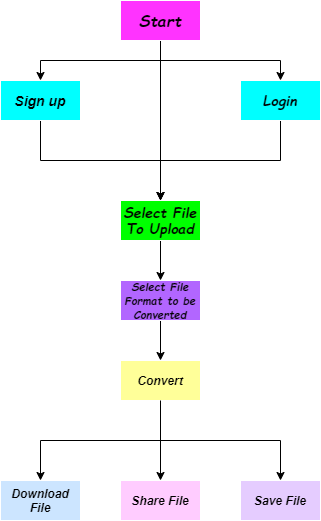

The diagram above was exported from draw.io. Its source (the exported page's mxGraphModel, read from the mxfile embedded in the PNG):
<mxGraphModel dx="696" dy="413" grid="1" gridSize="10" guides="1" tooltips="1" connect="1" arrows="1" fold="1" page="1" pageScale="1" pageWidth="850" pageHeight="1100" math="0" shadow="0">
  <root>
    <mxCell id="0" />
    <mxCell id="1" parent="0" />
    <mxCell id="4xOXJQ6l-W9_4iLtdvFg-6" style="edgeStyle=orthogonalEdgeStyle;rounded=0;orthogonalLoop=1;jettySize=auto;html=1;exitX=0.5;exitY=1;exitDx=0;exitDy=0;entryX=0.5;entryY=0;entryDx=0;entryDy=0;" parent="1" source="4xOXJQ6l-W9_4iLtdvFg-2" target="4xOXJQ6l-W9_4iLtdvFg-4" edge="1">
      <mxGeometry relative="1" as="geometry" />
    </mxCell>
    <mxCell id="4xOXJQ6l-W9_4iLtdvFg-7" style="edgeStyle=orthogonalEdgeStyle;rounded=0;orthogonalLoop=1;jettySize=auto;html=1;exitX=0.5;exitY=1;exitDx=0;exitDy=0;" parent="1" source="4xOXJQ6l-W9_4iLtdvFg-2" target="4xOXJQ6l-W9_4iLtdvFg-5" edge="1">
      <mxGeometry relative="1" as="geometry" />
    </mxCell>
    <mxCell id="fWrIG4PLwijiZd1J_vXD-4" style="edgeStyle=orthogonalEdgeStyle;rounded=0;orthogonalLoop=1;jettySize=auto;html=1;exitX=0.5;exitY=1;exitDx=0;exitDy=0;entryX=0.5;entryY=0;entryDx=0;entryDy=0;" edge="1" parent="1" source="4xOXJQ6l-W9_4iLtdvFg-2" target="4xOXJQ6l-W9_4iLtdvFg-8">
      <mxGeometry relative="1" as="geometry" />
    </mxCell>
    <mxCell id="4xOXJQ6l-W9_4iLtdvFg-2" value="&lt;b&gt;&lt;i&gt;&lt;font face=&quot;Comic Sans MS&quot; style=&quot;font-size: 16px&quot;&gt;Start&lt;/font&gt;&lt;/i&gt;&lt;/b&gt;" style="rounded=0;whiteSpace=wrap;html=1;fillColor=#FF33FF;strokeColor=#FFFFFF;" parent="1" vertex="1">
      <mxGeometry x="360" y="120" width="80" height="40" as="geometry" />
    </mxCell>
    <mxCell id="4xOXJQ6l-W9_4iLtdvFg-9" style="edgeStyle=orthogonalEdgeStyle;rounded=0;orthogonalLoop=1;jettySize=auto;html=1;exitX=0.5;exitY=1;exitDx=0;exitDy=0;entryX=0.5;entryY=0;entryDx=0;entryDy=0;" parent="1" source="4xOXJQ6l-W9_4iLtdvFg-4" target="4xOXJQ6l-W9_4iLtdvFg-8" edge="1">
      <mxGeometry relative="1" as="geometry">
        <Array as="points">
          <mxPoint x="280" y="280" />
          <mxPoint x="400" y="280" />
        </Array>
      </mxGeometry>
    </mxCell>
    <mxCell id="4xOXJQ6l-W9_4iLtdvFg-4" value="&lt;b&gt;&lt;i&gt;&lt;font style=&quot;font-size: 14px&quot;&gt;Sign up&lt;/font&gt;&lt;/i&gt;&lt;/b&gt;" style="rounded=0;whiteSpace=wrap;html=1;fillColor=#00FFFF;strokeColor=#FFFFFF;" parent="1" vertex="1">
      <mxGeometry x="240" y="200" width="80" height="40" as="geometry" />
    </mxCell>
    <mxCell id="4xOXJQ6l-W9_4iLtdvFg-18" style="edgeStyle=orthogonalEdgeStyle;rounded=0;orthogonalLoop=1;jettySize=auto;html=1;exitX=0.5;exitY=1;exitDx=0;exitDy=0;" parent="1" source="4xOXJQ6l-W9_4iLtdvFg-5" target="4xOXJQ6l-W9_4iLtdvFg-8" edge="1">
      <mxGeometry relative="1" as="geometry">
        <Array as="points">
          <mxPoint x="520" y="280" />
          <mxPoint x="400" y="280" />
        </Array>
      </mxGeometry>
    </mxCell>
    <mxCell id="4xOXJQ6l-W9_4iLtdvFg-5" value="&lt;b&gt;&lt;i&gt;&lt;font face=&quot;Comic Sans MS&quot; style=&quot;font-size: 14px&quot;&gt;Login&lt;/font&gt;&lt;/i&gt;&lt;/b&gt;" style="rounded=0;whiteSpace=wrap;html=1;fillColor=#00FFFF;strokeColor=#FFFFFF;" parent="1" vertex="1">
      <mxGeometry x="480" y="200" width="80" height="40" as="geometry" />
    </mxCell>
    <mxCell id="4xOXJQ6l-W9_4iLtdvFg-12" style="edgeStyle=orthogonalEdgeStyle;rounded=0;orthogonalLoop=1;jettySize=auto;html=1;exitX=0.5;exitY=1;exitDx=0;exitDy=0;entryX=0.5;entryY=0;entryDx=0;entryDy=0;" parent="1" source="4xOXJQ6l-W9_4iLtdvFg-8" target="4xOXJQ6l-W9_4iLtdvFg-11" edge="1">
      <mxGeometry relative="1" as="geometry" />
    </mxCell>
    <mxCell id="4xOXJQ6l-W9_4iLtdvFg-8" value="&lt;b&gt;&lt;i&gt;&lt;font face=&quot;Comic Sans MS&quot; style=&quot;font-size: 14px&quot;&gt;Select File To Upload&lt;/font&gt;&lt;/i&gt;&lt;/b&gt;" style="rounded=0;whiteSpace=wrap;html=1;fillColor=#00FF00;strokeColor=#FFFFFF;" parent="1" vertex="1">
      <mxGeometry x="360" y="320" width="80" height="40" as="geometry" />
    </mxCell>
    <mxCell id="4xOXJQ6l-W9_4iLtdvFg-20" style="edgeStyle=orthogonalEdgeStyle;rounded=0;orthogonalLoop=1;jettySize=auto;html=1;exitX=0.5;exitY=1;exitDx=0;exitDy=0;entryX=0.5;entryY=0;entryDx=0;entryDy=0;" parent="1" source="4xOXJQ6l-W9_4iLtdvFg-11" target="4xOXJQ6l-W9_4iLtdvFg-19" edge="1">
      <mxGeometry relative="1" as="geometry" />
    </mxCell>
    <mxCell id="4xOXJQ6l-W9_4iLtdvFg-11" value="&lt;b&gt;&lt;i&gt;&lt;font face=&quot;Comic Sans MS&quot; style=&quot;font-size: 11px&quot;&gt;Select File Format to be Converted&lt;/font&gt;&lt;/i&gt;&lt;/b&gt;" style="rounded=0;whiteSpace=wrap;html=1;fillColor=#B266FF;strokeColor=#FFFFFF;" parent="1" vertex="1">
      <mxGeometry x="360" y="400" width="80" height="40" as="geometry" />
    </mxCell>
    <mxCell id="4xOXJQ6l-W9_4iLtdvFg-21" style="edgeStyle=orthogonalEdgeStyle;rounded=0;orthogonalLoop=1;jettySize=auto;html=1;exitX=0.5;exitY=1;exitDx=0;exitDy=0;" parent="1" source="4xOXJQ6l-W9_4iLtdvFg-19" edge="1">
      <mxGeometry relative="1" as="geometry">
        <mxPoint x="280" y="600" as="targetPoint" />
        <Array as="points">
          <mxPoint x="400" y="560" />
          <mxPoint x="280" y="560" />
        </Array>
      </mxGeometry>
    </mxCell>
    <mxCell id="4xOXJQ6l-W9_4iLtdvFg-26" style="edgeStyle=orthogonalEdgeStyle;rounded=0;orthogonalLoop=1;jettySize=auto;html=1;exitX=0.5;exitY=1;exitDx=0;exitDy=0;entryX=0.5;entryY=0;entryDx=0;entryDy=0;" parent="1" source="4xOXJQ6l-W9_4iLtdvFg-19" target="4xOXJQ6l-W9_4iLtdvFg-25" edge="1">
      <mxGeometry relative="1" as="geometry" />
    </mxCell>
    <mxCell id="4xOXJQ6l-W9_4iLtdvFg-19" value="&lt;b&gt;&lt;i&gt;Convert&lt;/i&gt;&lt;/b&gt;" style="rounded=0;whiteSpace=wrap;html=1;strokeColor=#FFFFFF;fillColor=#FFFF99;" parent="1" vertex="1">
      <mxGeometry x="360" y="480" width="80" height="40" as="geometry" />
    </mxCell>
    <mxCell id="4xOXJQ6l-W9_4iLtdvFg-22" value="&lt;b&gt;&lt;i&gt;Download File&lt;/i&gt;&lt;/b&gt;" style="rounded=0;whiteSpace=wrap;html=1;strokeColor=#FFFFFF;fillColor=#CCE5FF;" parent="1" vertex="1">
      <mxGeometry x="240" y="600" width="80" height="40" as="geometry" />
    </mxCell>
    <mxCell id="4xOXJQ6l-W9_4iLtdvFg-25" value="&lt;b&gt;&lt;i&gt;Share File&lt;/i&gt;&lt;/b&gt;" style="rounded=0;whiteSpace=wrap;html=1;fillColor=#FFCCFF;strokeColor=#FFFFFF;" parent="1" vertex="1">
      <mxGeometry x="360" y="600" width="80" height="40" as="geometry" />
    </mxCell>
    <mxCell id="4xOXJQ6l-W9_4iLtdvFg-24" value="&lt;b&gt;&lt;i&gt;Save File&lt;/i&gt;&lt;/b&gt;" style="rounded=0;whiteSpace=wrap;html=1;strokeColor=#FFFFFF;fillColor=#E5CCFF;" parent="1" vertex="1">
      <mxGeometry x="480" y="600" width="80" height="40" as="geometry" />
    </mxCell>
    <mxCell id="4xOXJQ6l-W9_4iLtdvFg-27" style="edgeStyle=orthogonalEdgeStyle;rounded=0;orthogonalLoop=1;jettySize=auto;html=1;exitX=0.5;exitY=1;exitDx=0;exitDy=0;" parent="1" source="4xOXJQ6l-W9_4iLtdvFg-19" target="4xOXJQ6l-W9_4iLtdvFg-24" edge="1">
      <mxGeometry relative="1" as="geometry">
        <mxPoint x="520" y="640" as="targetPoint" />
        <mxPoint x="400" y="520" as="sourcePoint" />
      </mxGeometry>
    </mxCell>
  </root>
</mxGraphModel>